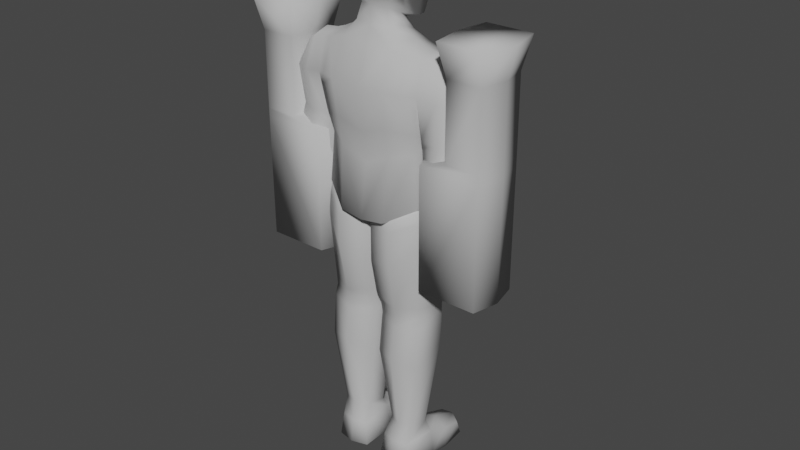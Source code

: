 # Source: HighPriestess.blend  (saved by Blender 3.2.14; exported with 4.5.12 LTS)
import bpy
from mathutils import Matrix  # noqa: F401  (used for matrix-valued properties, if any)

bpy.ops.wm.read_factory_settings(use_empty=True)
scene = bpy.context.scene
scene.name = 'Scene'

# ---- collections
col_collection = bpy.data.collections.new('Collection'); scene.collection.children.link(col_collection)

# ---- materials (node trees are filled in below, after node groups)
mat_material_001 = bpy.data.materials.new('Material.001')
mat_material_001.use_transparent_shadow = False
mat_material_001.diffuse_color = (0.5382, 0.5382, 0.5382, 1.0)
mat_material_001.roughness = 0.7963

# ---- material node trees

# ---- world
world_world = bpy.data.worlds.new('World'); scene.world = world_world
world_world.use_nodes = True; world_world.node_tree.nodes.clear()
_N = world_world.node_tree.nodes; _L = world_world.node_tree.links
n0 = _N.new('ShaderNodeOutputWorld'); n0.name = 'World Output'; n0.location = (300, 300)
n1 = _N.new('ShaderNodeBackground'); n1.name = 'Background'; n1.location = (10, 300)
n1.inputs[0].default_value = (0.05088, 0.05088, 0.05088, 1.0)
_L.new(n1.outputs[0], n0.inputs[0])
n0.is_active_output = True
world_world.color = (0.05088, 0.05088, 0.05088)
world_world.use_sun_shadow = False
world_world.sun_shadow_jitter_overblur = 0.0

# ---- meshes
me_cube_001 = bpy.data.meshes.new('Cube.001')
me_cube_001.from_pydata([(-0.5075, -0.1986, 2.835), (-0.5553, -0.1835, 4.205), (-0.5061, 0.2019, 2.836), (-0.5555, 0.1398, 4.192), (-0.2327, -0.3621, 2.678), (-0.2806, 0.245, 4.223), (-0.2771, -0.27, 4.269), (-0.2294, 0.3659, 2.68), (0.0, 0.3669, 2.648), (0.0, 0.2546, 4.22), (0.0, -0.3633, 2.646), (0.0, -0.2756, 4.26), (-0.5512, -0.2692, 3.905), (-0.5492, 0.2044, 3.891), (-0.2814, -0.3967, 3.929), (-0.2961, 0.3962, 3.811), (0.0, -0.3806, 3.898), (0.0, 0.3935, 3.868), (-0.4556, 0.1837, 3.234), (-0.2666, -0.3016, 3.3), (-0.2612, 0.3541, 3.155), (0.0, -0.2846, 3.173), (0.0, 0.3499, 3.202), (-0.4593, -0.1922, 3.337), (-0.8503, -0.1503, 3.504), (-0.8044, -0.1108, 4.113), (-0.8277, 0.05755, 3.453), (-0.8054, 0.1061, 4.103), (-0.5575, -0.201, 3.506), (-0.4688, -0.1997, 4.219), (-0.5943, 0.08457, 3.48), (-0.4486, -0.02403, 4.28), (-0.5116, -0.1564, 1.8), (-0.5175, -0.1736, 2.811), (-0.5116, 0.1909, 1.731), (-0.5172, 0.1882, 2.811), (-0.04432, -0.2092, 1.833), (-0.06427, -0.2599, 2.788), (-0.04194, 0.1731, 1.767), (-0.06268, 0.1707, 2.788), (-0.868, -0.2019, 3.883), (-0.862, 0.1502, 3.943), (-0.5552, -0.02218, 3.67), (-0.4946, 0.2476, 3.856), (-0.7325, 0.1245, 3.431), (-0.691, 0.152, 4.171), (-0.7184, -0.2185, 3.504), (-0.6914, -0.1482, 4.184), (-0.731, -0.2504, 3.875), (-0.73, 0.1975, 3.93), (-0.5482, 0.002085, 2.778), (-0.54, -0.02095, 4.25), (-0.3479, -0.03124, 4.326), (-0.2319, 0.002254, 2.558), (-0.175, -0.01388, 4.508), (0.0, 0.002133, 2.527), (-0.5418, -0.0175, 3.817), (-0.4975, -0.003581, 3.286), (-0.8686, -0.03823, 3.48), (-0.8216, -0.0009539, 4.134), (-0.5424, -0.02785, 3.461), (-0.5374, 0.1945, 3.732), (-0.4639, 0.1637, 4.206), (-0.9023, -0.01065, 3.865), (-0.692, 0.002489, 4.227), (-0.8134, -0.07488, 2.622), (-0.8548, -0.176, 3.419), (-0.8124, 0.09692, 2.63), (-0.8473, 0.05775, 3.368), (-0.6315, -0.06267, 2.642), (-0.5336, -0.1572, 3.414), (-0.6335, 0.07449, 2.657), (-0.5653, 0.05359, 3.358), (-0.738, 0.1385, 2.641), (-0.7464, 0.1385, 3.342), (-0.7242, -0.1144, 2.63), (-0.7051, -0.2371, 3.441), (-0.824, 0.01073, 2.613), (-0.8665, -0.04945, 3.401), (-0.6196, 0.002714, 2.654), (-0.5465, -0.05661, 3.378), (-0.8678, -0.1633, 3.144), (-0.8607, 0.08626, 3.027), (-0.5621, 0.05351, 3.023), (-0.5372, -0.146, 3.124), (-0.7079, -0.2221, 3.148), (-0.7444, 0.1535, 2.991), (-0.5267, -0.04691, 3.121), (-0.8758, -0.03559, 3.088), (-0.2024, -0.1657, 4.643), (-0.1708, -0.1761, 5.136), (-0.1681, 0.3096, 4.434), (-0.2015, 0.2848, 5.131), (0.0, 0.3566, 4.393), (0.0, 0.3507, 5.161), (0.0, -0.2121, 4.644), (0.0, -0.2247, 5.171), (-0.2936, 0.3026, 1.7), (-0.292, 0.2682, 2.839), (-0.2954, -0.2507, 1.766), (-0.2944, -0.2676, 2.839), (-0.5691, -0.1753, 2.478), (-0.569, 0.1897, 2.478), (-0.02336, 0.1728, 2.188), (-0.02542, -0.2622, 2.187), (-0.2961, -0.341, 2.26), (-0.2928, 0.3413, 2.261), (-0.5446, -0.1755, 2.695), (-0.5443, 0.1902, 2.695), (-0.02249, 0.1726, 2.542), (-0.02415, -0.2616, 2.542), (-0.2961, -0.341, 2.6), (-0.2925, 0.3412, 2.6), (-0.4979, -0.2331, 3.551), (-0.4954, 0.1969, 3.476), (-0.2731, -0.3467, 3.569), (-0.2767, 0.3601, 3.411), (0.0, -0.3307, 3.487), (0.0, 0.357, 3.467), (-0.5385, -0.01759, 3.513), (-0.4213, -0.1467, 0.412), (-0.5279, -0.1641, 1.591), (-0.423, 0.06703, 0.3686), (-0.5292, 0.1642, 1.538), (-0.1465, -0.1161, 0.4123), (-0.0401, -0.1241, 1.589), (-0.147, 0.0911, 0.3678), (-0.04107, 0.1962, 1.537), (-0.8446, -0.1116, 2.315), (-0.8292, -0.08675, 2.505), (-0.8467, 0.1585, 2.327), (-0.8305, 0.1129, 2.513), (-0.6109, -0.0855, 2.423), (-0.6215, -0.08146, 2.55), (-0.6131, 0.1928, 2.429), (-0.6159, 0.1076, 2.565), (-0.6772, 0.2247, 2.362), (-0.7271, 0.1496, 2.568), (-0.6831, -0.1565, 2.346), (-0.7233, -0.1233, 2.557), (-0.7634, 0.1971, 2.376), (-0.7532, 0.2101, 2.277), (-0.6886, 0.1389, 2.381), (-0.6761, 0.1415, 2.293), (-0.8378, 0.1391, 2.363), (-0.8332, 0.1425, 2.251), (-0.7629, 0.08074, 2.37), (-0.7528, 0.07382, 2.27), (-0.7143, 0.2141, 2.181), (-0.6582, 0.143, 2.237), (-0.773, 0.1462, 2.13), (-0.7139, 0.07566, 2.174), (-0.5942, 0.1982, 2.154), (-0.5952, 0.1437, 2.219), (-0.5782, 0.1471, 2.118), (-0.5939, 0.09352, 2.149), (-0.8156, 0.1434, 2.22), (-0.7387, 0.07857, 2.243), (-0.6652, 0.142, 2.276), (-0.7391, 0.207, 2.249), (-0.7251, 0.1468, 2.121), (-0.6772, 0.08333, 2.169), (-0.6513, 0.143, 2.238), (-0.6776, 0.2068, 2.175), (-0.6404, 0.1053, 2.349), (-0.6631, 0.09222, 2.457), (-0.6936, 0.1951, 2.367), (-0.7011, 0.1423, 2.484), (-0.5534, 0.1502, 2.392), (-0.6089, 0.1146, 2.493), (-0.6096, 0.2361, 2.414), (-0.6478, 0.163, 2.52), (-0.6741, 0.1902, 2.348), (-0.6292, 0.1152, 2.342), (-0.6036, 0.229, 2.382), (-0.5597, 0.1535, 2.375), (-0.6531, 0.2027, 2.3), (-0.6132, 0.1353, 2.294), (-0.5894, 0.2375, 2.33), (-0.5495, 0.1701, 2.324), (-0.6181, 0.2097, 2.257), (-0.5936, 0.1684, 2.253), (-0.579, 0.2311, 2.276), (-0.5545, 0.1898, 2.272), (-0.7856, 0.1208, 2.243), (-0.7841, -0.06405, 2.235), (-0.6972, 0.152, 2.267), (-0.7006, -0.08201, 2.258), (-0.8085, -0.07346, 2.588), (-0.8092, 0.0989, 2.594), (-0.7286, 0.1401, 2.607), (-0.6296, 0.1019, 2.615), (-0.6336, -0.07647, 2.603), (-0.7276, -0.1145, 2.598), (0.0, 0.1482, 4.425), (0.0, 0.1835, 4.327), (-0.1791, 0.1525, 4.332), (0.0, -0.2107, 4.416), (-0.1764, -0.1762, 4.423), (-0.2198, -0.02211, 4.401), (-0.1346, 0.1092, 4.441), (0.0, -0.1931, 4.583), (-0.1353, -0.1523, 4.579), (-0.2857, 0.1685, 0.3695), (-0.2855, 0.3063, 1.476), (-0.2833, -0.19, 0.4132), (-0.2835, -0.2445, 1.554), (-0.525, -0.2007, 1.17), (-0.5261, 0.148, 1.278), (-0.07092, 0.176, 1.278), (-0.03305, -0.1657, 1.17), (-0.2833, -0.2939, 1.22), (-0.2856, 0.2625, 1.315), (-0.4311, -0.2485, -0.01232), (-0.4208, -0.2062, 0.2229), (-0.5077, 0.09284, -0.0147), (-0.4716, 0.1016, 0.2548), (-0.08979, -0.2326, -0.01192), (-0.1164, -0.1958, 0.2236), (-0.09918, 0.1482, -0.01473), (-0.1411, 0.1523, 0.255), (-0.4718, 0.5396, 0.1028), (-0.5089, 0.5465, -0.01186), (-0.187, 0.624, -0.01155), (-0.2193, 0.6117, 0.1029), (-0.108, 0.3258, -0.01371), (-0.1516, 0.3264, 0.1708), (-0.532, 0.2689, -0.01376), (-0.4891, 0.307, 0.171), (-0.3028, 0.1143, -0.02242), (-0.3041, 0.1853, 0.2914), (-0.2571, -0.2816, -0.01351), (-0.2652, -0.2394, 0.2236), (-0.338, 0.6796, -0.01129), (-0.3365, 0.6349, 0.1041), (-0.3202, 0.3665, 0.2074), (-0.3199, 0.3336, -0.02242), (-0.4629, -0.3114, 3.913), (-0.54, -0.2507, 3.777), (-0.2187, 0.1823, 4.449), (-0.2569, 0.0997, 5.21), (0.0, 0.1674, 5.27), (0.0, 0.1803, 4.42), (-0.2383, -0.2319, 4.849), (-0.269, 0.3397, 4.777), (0.0, -0.2869, 4.88), (0.0, 0.4028, 4.788), (-0.3496, 0.071, 4.784), (-0.2367, -0.02236, 4.551), (0.0, -0.08069, 5.276), (-0.2256, -0.1085, 5.211), (-0.3044, -0.09351, 4.82), (-0.04159, 0.1848, 1.679), (-0.04152, -0.1459, 1.707), (-0.289, -0.2315, 1.678), (-0.5205, -0.1393, 1.693), (-0.5207, 0.1771, 1.661), (-0.2897, 0.3059, 1.611), (-0.8603, 0.02382, 2.321), (-0.8425, 0.01348, 2.509), (-0.5997, 0.05188, 2.422), (-0.6056, 0.01271, 2.556), (-0.6675, 0.03376, 2.35), (-0.7905, 0.02861, 2.225), (-0.6936, 0.03478, 2.249), (-0.8195, 0.01308, 2.581), (-0.6193, 0.01247, 2.607), (-0.768, 0.1166, 2.363), (-0.7569, 0.1283, 2.256), (-0.6882, 0.05495, 2.369), (-0.675, 0.05591, 2.275), (-0.8474, 0.05478, 2.351), (-0.8422, 0.05603, 2.23), (-0.7675, -0.007089, 2.359), (-0.7565, -0.01637, 2.251), (-0.7147, 0.1306, 2.152), (-0.655, 0.05638, 2.213), (-0.7774, 0.05747, 2.1), (-0.7142, -0.01645, 2.147), (-0.5851, 0.1131, 2.123), (-0.5863, 0.0567, 2.193), (-0.5679, 0.0582, 2.086), (-0.5848, 0.002147, 2.12), (-0.8232, 0.05642, 2.197), (-0.7413, -0.01178, 2.221), (-0.663, 0.05609, 2.255), (-0.7417, 0.1243, 2.225), (-0.7263, 0.05789, 2.089), (-0.6746, -0.008189, 2.142), (-0.6468, 0.05637, 2.213), (-0.675, 0.1226, 2.146), (-0.7634, 0.03092, 2.372), (-0.7532, 0.0371, 2.272), (-0.6886, -0.02674, 2.381), (-0.6761, -0.0302, 2.293), (-0.8378, -0.02775, 2.363), (-0.8332, -0.03216, 2.251), (-0.7629, -0.08554, 2.374), (-0.7528, -0.09935, 2.275), (-0.7143, 0.0344, 2.176), (-0.6582, -0.03258, 2.237), (-0.773, -0.03682, 2.131), (-0.7139, -0.1042, 2.179), (-0.5942, 0.01673, 2.151), (-0.5952, -0.03316, 2.219), (-0.5782, -0.03676, 2.118), (-0.5939, -0.08806, 2.153), (-0.8156, -0.03333, 2.22), (-0.7387, -0.0965, 2.247), (-0.6652, -0.03091, 2.275), (-0.7391, 0.03207, 2.244), (-0.7251, -0.0369, 2.121), (-0.6772, -0.09684, 2.173), (-0.6513, -0.03255, 2.238), (-0.6776, 0.0268, 2.171), (-0.7545, -0.03222, 2.363), (-0.746, -0.03992, 2.277), (-0.6895, -0.08107, 2.378), (-0.6784, -0.09559, 2.305), (-0.8191, -0.08428, 2.363), (-0.8156, -0.1031, 2.269), (-0.7541, -0.133, 2.38), (-0.7456, -0.1584, 2.299), (-0.7137, -0.05484, 2.199), (-0.6645, -0.1046, 2.261), (-0.7645, -0.123, 2.169), (-0.7134, -0.1749, 2.22), (-0.612, -0.07315, 2.18), (-0.6125, -0.1073, 2.247), (-0.598, -0.1245, 2.159), (-0.6117, -0.1645, 2.197), (-0.8007, -0.1082, 2.243), (-0.7337, -0.1597, 2.276), (-0.6694, -0.0984, 2.291), (-0.734, -0.04763, 2.255), (-0.7228, -0.1244, 2.16), (-0.6824, -0.1696, 2.215), (-0.66, -0.1043, 2.263), (-0.6827, -0.06161, 2.196), (-0.2107, -0.2399, 5.031), (-0.241, 0.318, 4.973), (0.0, -0.295, 5.064), (0.0, 0.3769, 4.995), (-0.3165, 0.0877, 4.988), (-0.2772, -0.0814, 5.007), (-0.2531, -0.09441, 4.837), (-0.242, -0.08391, 4.985), (-0.2594, -0.1183, 4.844), (-0.2465, -0.1062, 4.978), (-1.206, -0.2745, 2.087), (-1.272, -0.3392, 4.462), (-1.206, 0.2745, 2.087), (-1.272, 0.3392, 4.462), (-0.5974, -0.2751, 2.087), (-0.7999, -0.3386, 4.462), (-0.5974, 0.2751, 2.087), (-0.7999, 0.3386, 4.462), (-1.209, -0.2777, 3.306), (-1.209, 0.2777, 3.306), (-0.5958, 0.2756, 3.317), (-0.5958, -0.2756, 3.317), (-1.209, -0.2777, 3.393), (-1.209, 0.2777, 3.393), (-0.8725, 0.28, 3.399), (-0.8725, -0.28, 3.399), (-1.266, 3.576e-07, 2.085), (-1.354, 3.582e-07, 4.464), (-0.499, 3.576e-07, 2.086), (-0.7594, 3.582e-07, 4.464), (-0.4976, 3.576e-07, 3.318), (-1.272, 3.576e-07, 3.306), (-0.84, 3.576e-07, 3.406), (-1.272, 3.576e-07, 3.393), (-1.208, -0.2776, 4.148), (-1.208, 0.2776, 4.148), (-0.8664, 0.2768, 4.148), (-0.8664, -0.2768, 4.148), (-0.8356, 3.576e-07, 4.149), (-1.271, 3.576e-07, 4.149), (-0.3188, 0.4164, 4.976), (-0.3401, 0.4077, 4.789), (0.0, -0.3812, 4.993), (0.0, -0.3781, 4.822), (0.0, 0.4897, 4.991), (0.0, 0.4851, 4.784), (-0.4268, 0.1024, 4.967), (-0.4183, 0.08272, 4.824), (-0.3851, -0.1274, 4.815), (-0.2614, -0.307, 4.814), (-0.3709, -0.1243, 4.963), (-0.2372, -0.3171, 4.975), (-0.2516, -0.2463, 5.282), (-0.2682, -0.3334, 5.27), (-0.3373, -0.09737, 5.245), (-0.3777, 0.0702, 5.227), (-0.2972, 0.2732, 5.167), (-0.4419, -0.1395, 5.24), (-0.4963, 0.08572, 5.222), (-0.3563, 0.3785, 5.13), (-0.04947, 0.2777, 3.683), (-0.04548, 0.2555, 4.073), (-0.04947, 0.4413, 3.687), (-0.04548, 0.4191, 4.077), (0.0, 0.4337, 3.646), (0.0, 0.4124, 4.109), (0.0, 0.2844, 3.643), (0.0, 0.263, 4.106), (-0.06804, 0.2879, 3.777), (-0.06804, 0.2812, 3.9), (-0.06804, 0.4619, 3.904), (-0.06804, 0.4686, 3.78), (0.0, 0.2855, 3.948), (0.0, 0.2942, 3.729), (0.0, 0.4557, 3.952), (0.0, 0.4644, 3.733), (-0.243, 0.269, 3.811), (-0.243, 0.2642, 3.865), (-0.243, 0.4278, 3.867), (-0.243, 0.4326, 3.813)], [], [(13, 3, 62, 43), (16, 11, 6, 14), (14, 6, 29, 237), (52, 31, 29, 6), (50, 53, 4, 0), (53, 55, 10, 4), (9, 5, 196, 195), (15, 5, 9, 17), (116, 15, 17, 118), (115, 14, 237, 238, 113), (117, 16, 14, 115), (114, 61, 43, 15, 116), (119, 42, 61, 114), (50, 57, 18, 2), (2, 18, 20, 7), (10, 21, 19, 4), (4, 19, 23, 0), (7, 20, 22, 8), (63, 59, 27, 41), (49, 45, 3, 13), (48, 47, 25, 40), (24, 66, 76, 46), (64, 59, 25, 47), (107, 33, 35, 108), (112, 98, 39, 109), (109, 39, 37, 110), (111, 100, 33, 107), (98, 35, 33, 100), (46, 48, 40, 24), (60, 56, 12, 28), (44, 49, 13, 30), (58, 63, 41, 26), (26, 41, 49, 44), (28, 12, 48, 46), (51, 64, 47, 1), (58, 78, 66, 24), (12, 1, 47, 48), (41, 27, 45, 49), (0, 23, 57, 50), (113, 238, 42, 119), (6, 11, 197, 198), (7, 8, 55, 53), (2, 7, 53, 50), (5, 62, 31, 52), (26, 68, 78, 58), (3, 45, 64, 51), (24, 40, 63, 58), (30, 13, 56, 60), (45, 27, 59, 64), (44, 74, 68, 26), (40, 25, 59, 63), (88, 78, 68, 82), (86, 74, 72, 83), (87, 80, 70, 84), (85, 76, 66, 81), (28, 70, 80, 60), (30, 72, 74, 44), (84, 70, 76, 85), (82, 68, 74, 86), (46, 76, 70, 28), (60, 80, 72, 30), (83, 72, 80, 87), (81, 66, 78, 88), (65, 81, 88, 77), (71, 83, 87, 79), (67, 82, 86, 73), (69, 84, 85, 75), (75, 85, 81, 65), (79, 87, 84, 69), (73, 86, 83, 71), (77, 88, 82, 67), (343, 240, 92, 340), (341, 96, 90, 339), (249, 250, 90, 96), (89, 202, 201, 95), (340, 92, 94, 342), (39, 98, 100, 37), (110, 37, 100, 111), (108, 35, 98, 112), (34, 102, 106, 97), (36, 104, 105, 99), (99, 105, 101, 32), (38, 103, 104, 36), (97, 106, 103, 38), (32, 101, 102, 34), (102, 108, 112, 106), (104, 110, 111, 105), (105, 111, 107, 101), (103, 109, 110, 104), (106, 112, 109, 103), (101, 107, 108, 102), (23, 113, 119, 57), (57, 119, 114, 18), (18, 114, 116, 20), (21, 117, 115, 19), (19, 115, 113, 23), (20, 116, 118, 22), (207, 121, 123, 208), (212, 204, 127, 209), (209, 127, 125, 210), (211, 206, 121, 207), (258, 259, 131, 130), (136, 137, 135, 134), (260, 261, 133, 132), (138, 139, 129, 128), (262, 260, 132, 138), (139, 133, 192, 193), (261, 135, 191, 266), (138, 128, 185, 187), (132, 133, 139, 138), (130, 131, 137, 136), (140, 144, 146, 142), (141, 140, 142, 143), (147, 146, 144, 145), (157, 156, 150, 151), (145, 144, 140, 141), (143, 142, 146, 147), (161, 160, 154, 155), (158, 157, 151, 149), (159, 158, 149, 148), (156, 159, 148, 150), (154, 152, 153, 155), (162, 161, 155, 153), (160, 163, 152, 154), (163, 162, 153, 152), (145, 141, 159, 156), (141, 143, 158, 159), (143, 147, 157, 158), (147, 145, 156, 157), (148, 149, 162, 163), (150, 148, 163, 160), (149, 151, 161, 162), (151, 150, 160, 161), (164, 165, 167, 166), (166, 167, 171, 170), (170, 171, 169, 168), (168, 169, 165, 164), (168, 164, 173, 175), (171, 167, 165, 169), (175, 173, 177, 179), (166, 170, 174, 172), (164, 166, 172, 173), (170, 168, 175, 174), (176, 178, 182, 180), (172, 174, 178, 176), (174, 175, 179, 178), (173, 172, 176, 177), (180, 182, 183, 181), (178, 179, 183, 182), (177, 176, 180, 181), (179, 177, 181, 183), (263, 264, 187, 185), (262, 138, 187, 264), (130, 136, 186, 184), (258, 130, 184, 263), (73, 190, 189, 67), (71, 191, 190, 73), (137, 131, 189, 190), (259, 129, 188, 265), (129, 139, 193, 188), (135, 137, 190, 191), (253, 125, 127, 252), (252, 127, 204, 257), (254, 206, 125, 253), (255, 121, 206, 254), (256, 123, 121, 255), (257, 204, 123, 256), (52, 6, 198, 199), (5, 52, 199, 196), (199, 198, 202, 54), (195, 196, 200, 194), (198, 197, 201, 202), (196, 199, 54, 200), (210, 125, 206, 211), (208, 123, 204, 212), (122, 208, 212, 203), (124, 210, 211, 205), (205, 211, 207, 120), (126, 209, 210, 124), (203, 212, 209, 126), (120, 207, 208, 122), (213, 214, 216, 215), (226, 225, 223, 224), (219, 220, 218, 217), (231, 232, 214, 213), (229, 219, 217, 231), (233, 234, 224, 223), (236, 227, 222, 233), (235, 226, 224, 234), (227, 228, 221, 222), (215, 216, 228, 227), (230, 220, 226, 235), (229, 215, 227, 236), (220, 219, 225, 226), (219, 229, 236, 225), (216, 230, 235, 228), (228, 235, 234, 221), (225, 236, 233, 223), (222, 221, 234, 233), (215, 229, 231, 213), (217, 218, 232, 231), (126, 220, 230, 203), (203, 230, 216, 122), (122, 216, 214, 120), (120, 214, 232, 205), (205, 232, 218, 124), (124, 218, 220, 126), (31, 62, 3, 51), (43, 62, 5, 15), (43, 61, 13), (61, 42, 56, 13), (237, 29, 1, 12), (238, 237, 12), (42, 238, 12, 56), (29, 31, 51, 1), (91, 93, 242, 239), (94, 92, 240, 241), (344, 250, 240, 343), (93, 91, 244, 246), (248, 89, 243, 251), (89, 95, 245, 243), (91, 239, 247, 244), (239, 248, 251, 247), (339, 90, 250, 344), (89, 248, 54, 202), (241, 240, 250, 249), (200, 239, 242, 194), (54, 248, 239, 200), (97, 257, 256, 34), (34, 256, 255, 32), (32, 255, 254, 99), (99, 254, 253, 36), (38, 252, 257, 97), (36, 253, 252, 38), (131, 259, 265, 189), (128, 258, 263, 185), (136, 262, 264, 186), (184, 186, 264, 263), (133, 261, 266, 192), (136, 134, 260, 262), (134, 135, 261, 260), (128, 129, 259, 258), (67, 189, 265, 77), (77, 265, 188, 65), (65, 188, 193, 75), (75, 193, 192, 69), (79, 266, 191, 71), (69, 192, 266, 79), (267, 271, 273, 269), (268, 267, 269, 270), (274, 273, 271, 272), (284, 283, 277, 278), (272, 271, 267, 268), (270, 269, 273, 274), (288, 287, 281, 282), (285, 284, 278, 276), (286, 285, 276, 275), (283, 286, 275, 277), (281, 279, 280, 282), (289, 288, 282, 280), (287, 290, 279, 281), (290, 289, 280, 279), (272, 268, 286, 283), (268, 270, 285, 286), (270, 274, 284, 285), (274, 272, 283, 284), (275, 276, 289, 290), (277, 275, 290, 287), (276, 278, 288, 289), (278, 277, 287, 288), (291, 295, 297, 293), (292, 291, 293, 294), (298, 297, 295, 296), (308, 307, 301, 302), (296, 295, 291, 292), (294, 293, 297, 298), (312, 311, 305, 306), (309, 308, 302, 300), (310, 309, 300, 299), (307, 310, 299, 301), (305, 303, 304, 306), (313, 312, 306, 304), (311, 314, 303, 305), (314, 313, 304, 303), (296, 292, 310, 307), (292, 294, 309, 310), (294, 298, 308, 309), (298, 296, 307, 308), (299, 300, 313, 314), (301, 299, 314, 311), (300, 302, 312, 313), (302, 301, 311, 312), (315, 319, 321, 317), (316, 315, 317, 318), (322, 321, 319, 320), (332, 331, 325, 326), (320, 319, 315, 316), (318, 317, 321, 322), (336, 335, 329, 330), (333, 332, 326, 324), (334, 333, 324, 323), (331, 334, 323, 325), (329, 327, 328, 330), (337, 336, 330, 328), (335, 338, 327, 329), (338, 337, 328, 327), (320, 316, 334, 331), (316, 318, 333, 334), (318, 322, 332, 333), (322, 320, 331, 332), (323, 324, 337, 338), (325, 323, 338, 335), (324, 326, 336, 337), (326, 325, 335, 336), (247, 251, 387, 386), (389, 390, 392, 396), (244, 247, 386, 380), (341, 339, 390, 381), (243, 245, 382, 388), (345, 346, 348, 347), (378, 366, 352, 374), (374, 352, 356, 375), (377, 368, 354, 376), (376, 354, 350, 373), (365, 367, 353, 349), (368, 366, 350, 354), (353, 360, 357, 349), (367, 369, 360, 353), (351, 358, 359, 355), (365, 370, 358, 351), (360, 364, 361, 357), (369, 371, 364, 360), (358, 362, 363, 359), (370, 372, 362, 358), (357, 361, 372, 370), (359, 363, 371, 369), (349, 357, 370, 365), (355, 359, 369, 367), (356, 352, 366, 368), (351, 355, 367, 365), (375, 356, 368, 377), (373, 350, 366, 378), (361, 373, 378, 372), (363, 375, 377, 371), (364, 376, 373, 361), (371, 377, 376, 364), (362, 374, 375, 363), (372, 378, 374, 362), (388, 390, 389, 387), (386, 387, 389, 385), (380, 379, 383, 384), (382, 381, 390, 388), (386, 385, 379, 380), (344, 343, 394, 393), (379, 385, 397, 398), (251, 243, 388, 387), (246, 244, 380, 384), (340, 342, 383, 379), (391, 393, 396, 392), (394, 395, 398, 397), (393, 394, 397, 396), (340, 379, 398, 395), (343, 340, 395, 394), (385, 389, 396, 397), (339, 344, 393, 391), (390, 339, 391, 392), (408, 400, 402, 409), (411, 406, 400, 408), (404, 402, 400, 406), (401, 403, 405, 399), (409, 402, 404, 413), (401, 410, 414, 403), (410, 409, 413, 414), (405, 412, 407, 399), (412, 411, 408, 407), (399, 407, 410, 401), (409, 410, 418, 417), (415, 416, 417, 418), (407, 408, 416, 415), (410, 407, 415, 418), (408, 409, 417, 416)])
me_cube_001.polygons.foreach_set('use_smooth', [True] * 381)
_uv = me_cube_001.uv_layers.new(name='UVMap')
_uv.uv.foreach_set('vector', [0.5, 0.25, 0.625, 0.25, 0.625, 0.2687, 0.5, 0.2698, 0.5, 0.875, 0.625, 0.875, 0.625, 0.9175, 0.5, 0.9175, 0.5, 0.9175, 0.625, 0.9175, 0.625, 0.9834, 0.5, 0.9719, 0.7925, 0.625, 0.8496, 0.625, 0.8584, 0.75, 0.7925, 0.75, 0.125, 0.625, 0.2075, 0.625, 0.2075, 0.75, 0.125, 0.75, 0.2075, 0.625, 0.25, 0.625, 0.25, 0.75, 0.2075, 0.75, 0.625, 0.375, 0.625, 0.3325, 0.625, 0.3325, 0.625, 0.375, 0.5, 0.3325, 0.625, 0.3325, 0.625, 0.375, 0.5, 0.375, 0.4648, 0.3325, 0.5, 0.3325, 0.5, 0.375, 0.4648, 0.375, 0.4648, 0.9175, 0.5, 0.9175, 0.5, 0.9719, 0.4875, 1.0, 0.4648, 1.0, 0.4648, 0.875, 0.5, 0.875, 0.5, 0.9175, 0.4648, 0.9175, 0.4648, 0.25, 0.4911, 0.25, 0.5, 0.2698, 0.5, 0.3325, 0.4648, 0.3325, 0.4648, 0.125, 0.4899, 0.125, 0.4911, 0.25, 0.4648, 0.25, 0.375, 0.125, 0.4375, 0.125, 0.4375, 0.25, 0.375, 0.25, 0.375, 0.25, 0.4375, 0.25, 0.4375, 0.3325, 0.375, 0.3325, 0.375, 0.875, 0.4375, 0.875, 0.4375, 0.9175, 0.375, 0.9175, 0.375, 0.9175, 0.4375, 0.9175, 0.4375, 1.0, 0.375, 1.0, 0.375, 0.3325, 0.4375, 0.3325, 0.4375, 0.375, 0.375, 0.375, 0.5, 0.125, 0.625, 0.125, 0.625, 0.25, 0.5, 0.25, 0.5, 0.375, 0.625, 0.375, 0.625, 0.5, 0.5, 0.5, 0.5, 0.875, 0.625, 0.875, 0.625, 1.0, 0.5, 1.0, 0.375, 0.0, 0.625, 0.0, 0.625, 0.875, 0.375, 0.875, 0.75, 0.625, 0.875, 0.625, 0.875, 0.75, 0.75, 0.75, 0.5749, 0.0, 0.625, 0.0, 0.625, 0.25, 0.5749, 0.25, 0.5749, 0.375, 0.625, 0.375, 0.625, 0.5, 0.5749, 0.5, 0.5749, 0.5, 0.625, 0.5, 0.625, 0.75, 0.5749, 0.75, 0.5749, 0.875, 0.625, 0.875, 0.625, 1.0, 0.5749, 1.0, 0.75, 0.5, 0.875, 0.5, 0.875, 0.75, 0.75, 0.75, 0.375, 0.875, 0.5, 0.875, 0.5, 1.0, 0.375, 1.0, 0.375, 0.625, 0.5, 0.625, 0.5, 0.75, 0.375, 0.75, 0.375, 0.375, 0.5, 0.375, 0.5, 0.5, 0.375, 0.5, 0.375, 0.125, 0.5, 0.125, 0.5, 0.25, 0.375, 0.25, 0.375, 0.25, 0.5, 0.25, 0.5, 0.375, 0.375, 0.375, 0.375, 0.75, 0.5, 0.75, 0.5, 0.875, 0.375, 0.875, 0.625, 0.625, 0.75, 0.625, 0.75, 0.75, 0.625, 0.75, 0.375, 0.125, 0.625, 0.125, 0.625, 0.0, 0.375, 0.0, 0.5, 0.75, 0.625, 0.75, 0.625, 0.875, 0.5, 0.875, 0.5, 0.25, 0.625, 0.25, 0.625, 0.375, 0.5, 0.375, 0.375, 0.0, 0.4375, 0.0, 0.4375, 0.125, 0.375, 0.125, 0.4648, 0.0, 0.4875, 0.0, 0.4899, 0.125, 0.4648, 0.125, 0.625, 0.9175, 0.625, 0.875, 0.625, 0.875, 0.625, 0.9175, 0.2075, 0.5, 0.25, 0.5, 0.25, 0.625, 0.2075, 0.625, 0.125, 0.5, 0.2075, 0.5, 0.2075, 0.625, 0.125, 0.625, 0.7925, 0.5, 0.8563, 0.5, 0.8496, 0.625, 0.7925, 0.625, 0.375, 0.25, 0.625, 0.25, 0.625, 0.125, 0.375, 0.125, 0.625, 0.5, 0.75, 0.5, 0.75, 0.625, 0.625, 0.625, 0.375, 0.0, 0.5, 0.0, 0.5, 0.125, 0.375, 0.125, 0.375, 0.5, 0.5, 0.5, 0.5, 0.625, 0.375, 0.625, 0.75, 0.5, 0.875, 0.5, 0.875, 0.625, 0.75, 0.625, 0.375, 0.375, 0.625, 0.375, 0.625, 0.25, 0.375, 0.25, 0.5, 0.0, 0.625, 0.0, 0.625, 0.125, 0.5, 0.125, 0.5234, 0.125, 0.625, 0.125, 0.625, 0.25, 0.5234, 0.25, 0.5234, 0.375, 0.625, 0.375, 0.625, 0.5, 0.5234, 0.5, 0.5234, 0.625, 0.625, 0.625, 0.625, 0.75, 0.5234, 0.75, 0.5234, 0.875, 0.625, 0.875, 0.625, 1.0, 0.5234, 1.0, 0.375, 0.75, 0.625, 0.75, 0.625, 0.625, 0.375, 0.625, 0.375, 0.5, 0.625, 0.5, 0.625, 0.375, 0.375, 0.375, 0.5234, 0.75, 0.625, 0.75, 0.625, 0.875, 0.5234, 0.875, 0.5234, 0.25, 0.625, 0.25, 0.625, 0.375, 0.5234, 0.375, 0.375, 0.875, 0.625, 0.875, 0.625, 0.75, 0.375, 0.75, 0.375, 0.625, 0.625, 0.625, 0.625, 0.5, 0.375, 0.5, 0.5234, 0.5, 0.625, 0.5, 0.625, 0.625, 0.5234, 0.625, 0.5234, 0.0, 0.625, 0.0, 0.625, 0.125, 0.5234, 0.125, 0.375, 0.0, 0.5234, 0.0, 0.5234, 0.125, 0.375, 0.125, 0.375, 0.5, 0.5234, 0.5, 0.5234, 0.625, 0.375, 0.625, 0.375, 0.25, 0.5234, 0.25, 0.5234, 0.375, 0.375, 0.375, 0.375, 0.75, 0.5234, 0.75, 0.5234, 0.875, 0.375, 0.875, 0.375, 0.875, 0.5234, 0.875, 0.5234, 1.0, 0.375, 1.0, 0.375, 0.625, 0.5234, 0.625, 0.5234, 0.75, 0.375, 0.75, 0.375, 0.375, 0.5234, 0.375, 0.5234, 0.5, 0.375, 0.5, 0.375, 0.125, 0.5234, 0.125, 0.5234, 0.25, 0.375, 0.25, 0.5625, 0.125, 0.625, 0.125, 0.625, 0.25, 0.5625, 0.25, 0.5625, 0.875, 0.625, 0.875, 0.625, 1.0, 0.5625, 1.0, 0.75, 0.6875, 0.875, 0.6875, 0.875, 0.75, 0.75, 0.75, 0.125, 0.75, 0.7925, 0.75, 0.625, 0.875, 0.25, 0.75, 0.5625, 0.25, 0.625, 0.25, 0.625, 0.375, 0.5625, 0.375, 0.625, 0.5, 0.75, 0.5, 0.75, 0.75, 0.625, 0.75, 0.5749, 0.75, 0.625, 0.75, 0.625, 0.875, 0.5749, 0.875, 0.5749, 0.25, 0.625, 0.25, 0.625, 0.375, 0.5749, 0.375, 0.375, 0.25, 0.5, 0.25, 0.5, 0.375, 0.375, 0.375, 0.375, 0.75, 0.5, 0.75, 0.5, 0.875, 0.375, 0.875, 0.375, 0.875, 0.5, 0.875, 0.5, 1.0, 0.375, 1.0, 0.375, 0.5, 0.5, 0.5, 0.5, 0.75, 0.375, 0.75, 0.375, 0.375, 0.5, 0.375, 0.5, 0.5, 0.375, 0.5, 0.375, 0.0, 0.5, 0.0, 0.5, 0.25, 0.375, 0.25, 0.5, 0.25, 0.5749, 0.25, 0.5749, 0.375, 0.5, 0.375, 0.5, 0.75, 0.5749, 0.75, 0.5749, 0.875, 0.5, 0.875, 0.5, 0.875, 0.5749, 0.875, 0.5749, 1.0, 0.5, 1.0, 0.5, 0.5, 0.5749, 0.5, 0.5749, 0.75, 0.5, 0.75, 0.5, 0.375, 0.5749, 0.375, 0.5749, 0.5, 0.5, 0.5, 0.5, 0.0, 0.5749, 0.0, 0.5749, 0.25, 0.5, 0.25, 0.4375, 0.0, 0.4648, 0.0, 0.4648, 0.125, 0.4375, 0.125, 0.4375, 0.125, 0.4648, 0.125, 0.4648, 0.25, 0.4375, 0.25, 0.4375, 0.25, 0.4648, 0.25, 0.4648, 0.3325, 0.4375, 0.3325, 0.4375, 0.875, 0.4648, 0.875, 0.4648, 0.9175, 0.4375, 0.9175, 0.4375, 0.9175, 0.4648, 0.9175, 0.4648, 1.0, 0.4375, 1.0, 0.4375, 0.3325, 0.4648, 0.3325, 0.4648, 0.375, 0.4375, 0.375, 0.5, 0.0, 0.625, 0.0, 0.625, 0.25, 0.5, 0.25, 0.5, 0.375, 0.625, 0.375, 0.625, 0.5, 0.5, 0.5, 0.5, 0.5, 0.625, 0.5, 0.625, 0.75, 0.5, 0.75, 0.5, 0.875, 0.625, 0.875, 0.625, 1.0, 0.5, 1.0, 0.375, 0.125, 0.625, 0.125, 0.625, 0.25, 0.375, 0.25, 0.375, 0.375, 0.625, 0.375, 0.625, 0.5, 0.375, 0.5, 0.375, 0.625, 0.625, 0.625, 0.625, 0.75, 0.375, 0.75, 0.375, 0.875, 0.625, 0.875, 0.625, 1.0, 0.375, 1.0, 0.25, 0.625, 0.375, 0.625, 0.375, 0.75, 0.25, 0.75, 0.625, 0.875, 0.625, 0.75, 0.625, 0.75, 0.625, 0.875, 0.625, 0.625, 0.625, 0.5, 0.625, 0.5, 0.625, 0.625, 0.375, 0.875, 0.375, 1.0, 0.375, 1.0, 0.375, 0.875, 0.375, 0.75, 0.625, 0.75, 0.625, 0.875, 0.375, 0.875, 0.375, 0.25, 0.625, 0.25, 0.625, 0.375, 0.375, 0.375, 0.375, 0.0, 0.625, 0.0, 0.625, 0.25, 0.375, 0.25, 0.375, 0.25, 0.625, 0.25, 0.625, 0.5, 0.375, 0.5, 0.375, 0.5, 0.625, 0.5, 0.625, 0.75, 0.375, 0.75, 0.375, 0.5, 0.375, 0.75, 0.375, 0.75, 0.375, 0.5, 0.125, 0.5, 0.375, 0.5, 0.375, 0.75, 0.125, 0.75, 0.625, 0.5, 0.875, 0.5, 0.875, 0.75, 0.625, 0.75, 0.375, 0.5, 0.375, 0.75, 0.375, 0.75, 0.375, 0.5, 0.625, 0.5, 0.625, 0.75, 0.625, 0.75, 0.625, 0.5, 0.375, 0.25, 0.375, 0.5, 0.375, 0.5, 0.375, 0.25, 0.125, 0.5, 0.125, 0.75, 0.125, 0.75, 0.125, 0.5, 0.375, 0.75, 0.625, 0.75, 0.625, 1.0, 0.375, 1.0, 0.625, 0.5, 0.625, 0.75, 0.625, 0.75, 0.625, 0.5, 0.125, 0.5, 0.125, 0.75, 0.125, 0.75, 0.125, 0.5, 0.375, 0.25, 0.375, 0.5, 0.375, 0.5, 0.375, 0.25, 0.125, 0.5, 0.125, 0.75, 0.125, 0.75, 0.125, 0.5, 0.375, 0.25, 0.375, 0.5, 0.375, 0.5, 0.375, 0.25, 0.625, 0.5, 0.625, 0.75, 0.625, 0.75, 0.625, 0.5, 0.375, 0.5, 0.375, 0.75, 0.375, 0.75, 0.375, 0.5, 0.375, 0.25, 0.375, 0.5, 0.375, 0.5, 0.375, 0.25, 0.125, 0.5, 0.125, 0.75, 0.125, 0.75, 0.125, 0.5, 0.625, 0.5, 0.625, 0.75, 0.625, 0.75, 0.625, 0.5, 0.375, 0.5, 0.375, 0.75, 0.375, 0.75, 0.375, 0.5, 0.375, 0.0, 0.625, 0.0, 0.625, 0.25, 0.375, 0.25, 0.375, 0.25, 0.625, 0.25, 0.625, 0.5, 0.375, 0.5, 0.375, 0.5, 0.625, 0.5, 0.625, 0.75, 0.375, 0.75, 0.375, 0.75, 0.625, 0.75, 0.625, 1.0, 0.375, 1.0, 0.375, 0.75, 0.375, 1.0, 0.375, 1.0, 0.375, 0.75, 0.625, 0.5, 0.875, 0.5, 0.875, 0.75, 0.625, 0.75, 0.375, 0.75, 0.375, 1.0, 0.375, 1.0, 0.375, 0.75, 0.375, 0.25, 0.375, 0.5, 0.375, 0.5, 0.375, 0.25, 0.375, 0.0, 0.375, 0.25, 0.375, 0.25, 0.375, 0.0, 0.375, 0.5, 0.375, 0.75, 0.375, 0.75, 0.375, 0.5, 0.375, 0.25, 0.375, 0.5, 0.375, 0.5, 0.375, 0.25, 0.375, 0.25, 0.375, 0.5, 0.375, 0.5, 0.375, 0.25, 0.375, 0.5, 0.375, 0.75, 0.375, 0.75, 0.375, 0.5, 0.375, 0.0, 0.375, 0.25, 0.375, 0.25, 0.375, 0.0, 0.125, 0.5, 0.375, 0.5, 0.375, 0.75, 0.125, 0.75, 0.375, 0.5, 0.375, 0.75, 0.375, 0.75, 0.375, 0.5, 0.375, 0.0, 0.375, 0.25, 0.375, 0.25, 0.375, 0.0, 0.375, 0.75, 0.375, 1.0, 0.375, 1.0, 0.375, 0.75, 0.125, 0.625, 0.25, 0.625, 0.25, 0.75, 0.125, 0.75, 0.25, 0.625, 0.25, 0.75, 0.25, 0.75, 0.25, 0.625, 0.375, 0.25, 0.375, 0.375, 0.375, 0.375, 0.375, 0.25, 0.375, 0.125, 0.375, 0.25, 0.375, 0.25, 0.375, 0.125, 0.375, 0.375, 0.625, 0.375, 0.625, 0.25, 0.375, 0.25, 0.375, 0.5, 0.625, 0.5, 0.625, 0.375, 0.375, 0.375, 0.625, 0.375, 0.625, 0.25, 0.625, 0.25, 0.625, 0.375, 0.625, 0.125, 0.625, 0.0, 0.625, 0.0, 0.625, 0.125, 0.625, 1.0, 0.625, 0.875, 0.625, 0.875, 0.625, 1.0, 0.625, 0.5, 0.625, 0.375, 0.625, 0.375, 0.625, 0.5, 0.5, 0.75, 0.625, 0.75, 0.625, 0.5, 0.5, 0.5, 0.5, 0.5, 0.625, 0.5, 0.625, 0.375, 0.5, 0.375, 0.5, 0.875, 0.625, 0.875, 0.625, 0.75, 0.5, 0.75, 0.5, 0.0, 0.625, 0.0, 0.625, 0.875, 0.5, 0.875, 0.5, 0.25, 0.625, 0.25, 0.625, 0.0, 0.5, 0.0, 0.5, 0.375, 0.625, 0.375, 0.625, 0.25, 0.5, 0.25, 0.7925, 0.625, 0.7925, 0.75, 0.7925, 0.75, 0.7925, 0.625, 0.7925, 0.5, 0.7925, 0.625, 0.7925, 0.625, 0.7925, 0.5, 0.7925, 0.625, 0.7925, 0.75, 0.7925, 0.75, 0.7925, 0.625, 0.625, 0.375, 0.625, 0.3325, 0.625, 0.3325, 0.625, 0.375, 0.625, 0.9175, 0.625, 0.875, 0.625, 0.875, 0.625, 0.9175, 0.7925, 0.5, 0.7925, 0.625, 0.7925, 0.625, 0.7925, 0.5, 0.5, 0.75, 0.625, 0.75, 0.625, 0.875, 0.5, 0.875, 0.5, 0.25, 0.625, 0.25, 0.625, 0.375, 0.5, 0.375, 0.375, 0.25, 0.5, 0.25, 0.5, 0.375, 0.375, 0.375, 0.375, 0.75, 0.5, 0.75, 0.5, 0.875, 0.375, 0.875, 0.375, 0.875, 0.5, 0.875, 0.5, 1.0, 0.375, 1.0, 0.375, 0.5, 0.5, 0.5, 0.5, 0.75, 0.375, 0.75, 0.375, 0.375, 0.5, 0.375, 0.5, 0.5, 0.375, 0.5, 0.375, 0.0, 0.5, 0.0, 0.5, 0.25, 0.375, 0.25, 0.375, 0.0, 0.625, 0.0, 0.625, 0.25, 0.375, 0.25, 0.625, 0.5, 0.375, 0.5, 0.375, 0.5, 0.625, 0.5, 0.375, 0.5, 0.625, 0.5, 0.625, 0.75, 0.375, 0.75, 0.375, 0.875, 0.625, 0.875, 0.625, 1.0, 0.375, 1.0, 0.25, 0.5, 0.375, 0.5, 0.375, 0.75, 0.25, 0.75, 0.375, 0.375, 0.625, 0.375, 0.625, 0.5, 0.375, 0.5, 0.25, 0.5, 0.125, 0.5, 0.125, 0.5, 0.25, 0.5, 0.75, 0.5, 0.625, 0.5, 0.625, 0.5, 0.75, 0.5, 0.375, 0.25, 0.625, 0.25, 0.625, 0.25, 0.375, 0.25, 0.375, 0.25, 0.625, 0.25, 0.625, 0.25, 0.375, 0.25, 0.75, 0.5, 0.625, 0.5, 0.625, 0.5, 0.75, 0.5, 0.25, 0.5, 0.125, 0.5, 0.125, 0.5, 0.25, 0.5, 0.625, 0.5, 0.375, 0.5, 0.375, 0.5, 0.625, 0.5, 0.375, 0.5, 0.25, 0.5, 0.25, 0.5, 0.375, 0.5, 0.875, 0.5, 0.75, 0.5, 0.75, 0.5, 0.875, 0.5, 0.875, 0.5, 0.75, 0.5, 0.75, 0.5, 0.875, 0.5, 0.375, 0.5, 0.25, 0.5, 0.25, 0.5, 0.375, 0.5, 0.375, 0.25, 0.625, 0.25, 0.625, 0.375, 0.375, 0.375, 0.125, 0.5, 0.25, 0.5, 0.25, 0.75, 0.125, 0.75, 0.375, 0.75, 0.625, 0.75, 0.625, 0.875, 0.375, 0.875, 0.375, 0.5, 0.625, 0.5, 0.75, 0.5, 0.375, 0.375, 0.375, 0.375, 0.75, 0.5, 0.875, 0.5, 0.375, 0.25, 0.375, 0.25, 0.875, 0.5, 0.625, 0.0, 0.375, 0.0, 0.375, 0.0, 0.625, 0.0, 0.625, 0.875, 0.375, 0.875, 0.375, 0.875, 0.625, 0.875, 0.625, 0.75, 0.375, 0.75, 0.375, 0.75, 0.625, 0.75, 0.625, 0.5, 0.375, 0.5, 0.8496, 0.625, 0.8563, 0.5, 0.875, 0.5, 0.875, 0.625, 0.5, 0.2698, 0.625, 0.2687, 0.625, 0.3325, 0.5, 0.3325, 0.5, 0.2698, 0.4911, 0.25, 0.5, 0.25, 0.4911, 0.25, 0.4899, 0.125, 0.5, 0.125, 0.5, 0.25, 0.5, 0.9719, 0.625, 0.9834, 0.625, 1.0, 0.5, 1.0, 0.4875, 1.0, 0.5, 0.9719, 0.5, 1.0, 0.4899, 0.125, 0.4875, 0.0, 0.5, 0.0, 0.5, 0.125, 0.8584, 0.75, 0.8496, 0.625, 0.875, 0.625, 0.875, 0.75, 0.125, 0.5, 0.25, 0.5, 0.25, 0.625, 0.125, 0.625, 0.75, 0.5, 0.875, 0.5, 0.875, 0.625, 0.75, 0.625, 0.5625, 0.0625, 0.625, 0.0625, 0.625, 0.125, 0.5625, 0.125, 0.25, 0.5, 0.125, 0.5, 0.5, 0.25, 0.5, 0.375, 0.125, 0.6875, 0.125, 0.75, 0.5, 0.0, 0.5, 0.0625, 0.125, 0.75, 0.25, 0.75, 0.5, 0.875, 0.5, 0.0, 0.125, 0.5, 0.125, 0.625, 0.5, 0.125, 0.5, 0.25, 0.125, 0.625, 0.125, 0.6875, 0.5, 0.0625, 0.5, 0.125, 0.5625, 0.0, 0.625, 0.0, 0.625, 0.0625, 0.5625, 0.0625, 0.125, 0.75, 0.125, 0.6875, 0.7925, 0.625, 0.7925, 0.75, 0.75, 0.625, 0.875, 0.625, 0.875, 0.6875, 0.75, 0.6875, 0.625, 0.3325, 0.125, 0.625, 0.25, 0.625, 0.625, 0.375, 0.7925, 0.625, 0.125, 0.6875, 0.125, 0.625, 0.625, 0.3325, 0.375, 0.375, 0.5, 0.375, 0.5, 0.25, 0.375, 0.25, 0.375, 0.25, 0.5, 0.25, 0.5, 0.0, 0.375, 0.0, 0.375, 0.0, 0.5, 0.0, 0.5, 0.875, 0.375, 0.875, 0.375, 0.875, 0.5, 0.875, 0.5, 0.75, 0.375, 0.75, 0.375, 0.5, 0.5, 0.5, 0.5, 0.375, 0.375, 0.375, 0.375, 0.75, 0.5, 0.75, 0.5, 0.5, 0.375, 0.5, 0.625, 0.25, 0.625, 0.125, 0.625, 0.125, 0.625, 0.25, 0.375, 0.0, 0.375, 0.125, 0.375, 0.125, 0.375, 0.0, 0.25, 0.5, 0.25, 0.625, 0.25, 0.625, 0.25, 0.5, 0.125, 0.5, 0.25, 0.5, 0.25, 0.625, 0.125, 0.625, 0.625, 0.75, 0.625, 0.625, 0.625, 0.625, 0.625, 0.75, 0.25, 0.5, 0.375, 0.5, 0.375, 0.625, 0.25, 0.625, 0.375, 0.5, 0.625, 0.5, 0.625, 0.625, 0.375, 0.625, 0.375, 0.0, 0.625, 0.0, 0.625, 0.125, 0.375, 0.125, 0.375, 0.25, 0.625, 0.25, 0.625, 0.125, 0.375, 0.125, 0.375, 0.125, 0.625, 0.125, 0.625, 0.0, 0.375, 0.0, 0.375, 0.0, 0.625, 0.0, 0.625, 0.875, 0.375, 0.875, 0.375, 0.875, 0.625, 0.875, 0.625, 0.75, 0.375, 0.75, 0.375, 0.625, 0.625, 0.625, 0.625, 0.5, 0.375, 0.5, 0.375, 0.75, 0.625, 0.75, 0.625, 0.625, 0.375, 0.625, 0.375, 0.0, 0.625, 0.0, 0.625, 0.25, 0.375, 0.25, 0.375, 0.25, 0.625, 0.25, 0.625, 0.5, 0.375, 0.5, 0.375, 0.5, 0.625, 0.5, 0.625, 0.75, 0.375, 0.75, 0.375, 0.5, 0.375, 0.75, 0.375, 0.75, 0.375, 0.5, 0.125, 0.5, 0.375, 0.5, 0.375, 0.75, 0.125, 0.75, 0.625, 0.5, 0.875, 0.5, 0.875, 0.75, 0.625, 0.75, 0.375, 0.5, 0.375, 0.75, 0.375, 0.75, 0.375, 0.5, 0.625, 0.5, 0.625, 0.75, 0.625, 0.75, 0.625, 0.5, 0.375, 0.25, 0.375, 0.5, 0.375, 0.5, 0.375, 0.25, 0.125, 0.5, 0.125, 0.75, 0.125, 0.75, 0.125, 0.5, 0.375, 0.75, 0.625, 0.75, 0.625, 1.0, 0.375, 1.0, 0.625, 0.5, 0.625, 0.75, 0.625, 0.75, 0.625, 0.5, 0.125, 0.5, 0.125, 0.75, 0.125, 0.75, 0.125, 0.5, 0.375, 0.25, 0.375, 0.5, 0.375, 0.5, 0.375, 0.25, 0.125, 0.5, 0.125, 0.75, 0.125, 0.75, 0.125, 0.5, 0.375, 0.25, 0.375, 0.5, 0.375, 0.5, 0.375, 0.25, 0.625, 0.5, 0.625, 0.75, 0.625, 0.75, 0.625, 0.5, 0.375, 0.5, 0.375, 0.75, 0.375, 0.75, 0.375, 0.5, 0.375, 0.25, 0.375, 0.5, 0.375, 0.5, 0.375, 0.25, 0.125, 0.5, 0.125, 0.75, 0.125, 0.75, 0.125, 0.5, 0.625, 0.5, 0.625, 0.75, 0.625, 0.75, 0.625, 0.5, 0.375, 0.5, 0.375, 0.75, 0.375, 0.75, 0.375, 0.5, 0.375, 0.0, 0.625, 0.0, 0.625, 0.25, 0.375, 0.25, 0.375, 0.25, 0.625, 0.25, 0.625, 0.5, 0.375, 0.5, 0.375, 0.5, 0.625, 0.5, 0.625, 0.75, 0.375, 0.75, 0.375, 0.5, 0.375, 0.75, 0.375, 0.75, 0.375, 0.5, 0.125, 0.5, 0.375, 0.5, 0.375, 0.75, 0.125, 0.75, 0.625, 0.5, 0.875, 0.5, 0.875, 0.75, 0.625, 0.75, 0.375, 0.5, 0.375, 0.75, 0.375, 0.75, 0.375, 0.5, 0.625, 0.5, 0.625, 0.75, 0.625, 0.75, 0.625, 0.5, 0.375, 0.25, 0.375, 0.5, 0.375, 0.5, 0.375, 0.25, 0.125, 0.5, 0.125, 0.75, 0.125, 0.75, 0.125, 0.5, 0.375, 0.75, 0.625, 0.75, 0.625, 1.0, 0.375, 1.0, 0.625, 0.5, 0.625, 0.75, 0.625, 0.75, 0.625, 0.5, 0.125, 0.5, 0.125, 0.75, 0.125, 0.75, 0.125, 0.5, 0.375, 0.25, 0.375, 0.5, 0.375, 0.5, 0.375, 0.25, 0.125, 0.5, 0.125, 0.75, 0.125, 0.75, 0.125, 0.5, 0.375, 0.25, 0.375, 0.5, 0.375, 0.5, 0.375, 0.25, 0.625, 0.5, 0.625, 0.75, 0.625, 0.75, 0.625, 0.5, 0.375, 0.5, 0.375, 0.75, 0.375, 0.75, 0.375, 0.5, 0.375, 0.25, 0.375, 0.5, 0.375, 0.5, 0.375, 0.25, 0.125, 0.5, 0.125, 0.75, 0.125, 0.75, 0.125, 0.5, 0.625, 0.5, 0.625, 0.75, 0.625, 0.75, 0.625, 0.5, 0.375, 0.5, 0.375, 0.75, 0.375, 0.75, 0.375, 0.5, 0.375, 0.0, 0.625, 0.0, 0.625, 0.25, 0.375, 0.25, 0.375, 0.25, 0.625, 0.25, 0.625, 0.5, 0.375, 0.5, 0.375, 0.5, 0.625, 0.5, 0.625, 0.75, 0.375, 0.75, 0.375, 0.5, 0.375, 0.75, 0.375, 0.75, 0.375, 0.5, 0.125, 0.5, 0.375, 0.5, 0.375, 0.75, 0.125, 0.75, 0.625, 0.5, 0.875, 0.5, 0.875, 0.75, 0.625, 0.75, 0.375, 0.5, 0.375, 0.75, 0.375, 0.75, 0.375, 0.5, 0.625, 0.5, 0.625, 0.75, 0.625, 0.75, 0.625, 0.5, 0.375, 0.25, 0.375, 0.5, 0.375, 0.5, 0.375, 0.25, 0.125, 0.5, 0.125, 0.75, 0.125, 0.75, 0.125, 0.5, 0.375, 0.75, 0.625, 0.75, 0.625, 1.0, 0.375, 1.0, 0.625, 0.5, 0.625, 0.75, 0.625, 0.75, 0.625, 0.5, 0.125, 0.5, 0.125, 0.75, 0.125, 0.75, 0.125, 0.5, 0.375, 0.25, 0.375, 0.5, 0.375, 0.5, 0.375, 0.25, 0.125, 0.5, 0.125, 0.75, 0.125, 0.75, 0.125, 0.5, 0.375, 0.25, 0.375, 0.5, 0.375, 0.5, 0.375, 0.25, 0.625, 0.5, 0.625, 0.75, 0.625, 0.75, 0.625, 0.5, 0.375, 0.5, 0.375, 0.75, 0.375, 0.75, 0.375, 0.5, 0.375, 0.25, 0.375, 0.5, 0.375, 0.5, 0.375, 0.25, 0.125, 0.5, 0.125, 0.75, 0.125, 0.75, 0.125, 0.5, 0.625, 0.5, 0.625, 0.75, 0.625, 0.75, 0.625, 0.5, 0.375, 0.5, 0.375, 0.75, 0.375, 0.75, 0.375, 0.5, 0.5, 0.125, 0.5, 0.0625, 0.5, 0.0625, 0.5, 0.125, 0.5625, 0.0625, 0.5625, 0.0, 0.5625, 0.0, 0.5625, 0.0625, 0.5, 0.25, 0.5, 0.125, 0.5, 0.125, 0.5, 0.25, 0.5625, 0.875, 0.5625, 1.0, 0.5625, 1.0, 0.5625, 0.875, 0.5, 0.0, 0.5, 0.875, 0.5, 0.875, 0.5, 0.0, 0.5, 0.0625, 0.5625, 0.0625, 0.5625, 0.0625, 0.5, 0.0625, 0.6082, 0.125, 0.625, 0.125, 0.625, 0.25, 0.6082, 0.25, 0.6082, 0.25, 0.625, 0.25, 0.625, 0.5, 0.6082, 0.5, 0.6082, 0.625, 0.625, 0.625, 0.625, 0.75, 0.6082, 0.75, 0.6082, 0.75, 0.625, 0.75, 0.625, 1.0, 0.6082, 1.0, 0.125, 0.625, 0.375, 0.625, 0.375, 0.75, 0.125, 0.75, 0.625, 0.625, 0.875, 0.625, 0.875, 0.75, 0.625, 0.75, 0.375, 0.75, 0.5121, 0.75, 0.5121, 1.0, 0.375, 1.0, 0.375, 0.625, 0.5121, 0.625, 0.5121, 0.75, 0.375, 0.75, 0.375, 0.25, 0.5121, 0.25, 0.5121, 0.5, 0.375, 0.5, 0.375, 0.125, 0.5121, 0.125, 0.5121, 0.25, 0.375, 0.25, 0.5121, 0.75, 0.522, 0.75, 0.522, 1.0, 0.5121, 1.0, 0.5121, 0.625, 0.522, 0.625, 0.522, 0.75, 0.5121, 0.75, 0.5121, 0.25, 0.522, 0.25, 0.522, 0.5, 0.5121, 0.5, 0.5121, 0.125, 0.522, 0.125, 0.522, 0.25, 0.5121, 0.25, 0.5121, 0.0, 0.522, 0.0, 0.522, 0.125, 0.5121, 0.125, 0.5121, 0.5, 0.522, 0.5, 0.522, 0.625, 0.5121, 0.625, 0.375, 0.0, 0.5121, 0.0, 0.5121, 0.125, 0.375, 0.125, 0.375, 0.5, 0.5121, 0.5, 0.5121, 0.625, 0.375, 0.625, 0.625, 0.5, 0.875, 0.5, 0.875, 0.625, 0.625, 0.625, 0.125, 0.5, 0.375, 0.5, 0.375, 0.625, 0.125, 0.625, 0.6082, 0.5, 0.625, 0.5, 0.625, 0.625, 0.6082, 0.625, 0.6082, 0.0, 0.625, 0.0, 0.625, 0.125, 0.6082, 0.125, 0.522, 0.0, 0.6082, 0.0, 0.6082, 0.125, 0.522, 0.125, 0.522, 0.5, 0.6082, 0.5, 0.6082, 0.625, 0.522, 0.625, 0.522, 0.75, 0.6082, 0.75, 0.6082, 1.0, 0.522, 1.0, 0.522, 0.625, 0.6082, 0.625, 0.6082, 0.75, 0.522, 0.75, 0.522, 0.25, 0.6082, 0.25, 0.6082, 0.5, 0.522, 0.5, 0.522, 0.125, 0.6082, 0.125, 0.6082, 0.25, 0.522, 0.25, 0.5, 0.0, 0.5625, 0.0, 0.5625, 0.0625, 0.5, 0.0625, 0.5, 0.125, 0.5, 0.0625, 0.5625, 0.0625, 0.5625, 0.125, 0.5, 0.25, 0.5625, 0.25, 0.5625, 0.375, 0.5, 0.375, 0.5, 0.875, 0.5625, 0.875, 0.5625, 1.0, 0.5, 1.0, 0.5, 0.125, 0.5625, 0.125, 0.5625, 0.25, 0.5, 0.25, 0.5625, 0.0625, 0.5625, 0.125, 0.5625, 0.125, 0.5625, 0.0625, 0.5625, 0.25, 0.5625, 0.125, 0.5625, 0.125, 0.5625, 0.25, 0.5, 0.0625, 0.5, 0.0, 0.5, 0.0, 0.5, 0.0625, 0.5, 0.375, 0.5, 0.25, 0.5, 0.25, 0.5, 0.375, 0.5625, 0.25, 0.5625, 0.375, 0.5625, 0.375, 0.5625, 0.25, 0.5625, 0.0, 0.5625, 0.0625, 0.5625, 0.0625, 0.5625, 0.0, 0.5625, 0.125, 0.5625, 0.25, 0.5625, 0.25, 0.5625, 0.125, 0.5625, 0.0625, 0.5625, 0.125, 0.5625, 0.125, 0.5625, 0.0625, 0.5625, 0.25, 0.5625, 0.25, 0.5625, 0.25, 0.5625, 0.25, 0.5625, 0.125, 0.5625, 0.25, 0.5625, 0.25, 0.5625, 0.125, 0.5625, 0.125, 0.5625, 0.0625, 0.5625, 0.0625, 0.5625, 0.125, 0.5625, 0.0, 0.5625, 0.0625, 0.5625, 0.0625, 0.5625, 0.0, 0.5625, 1.0, 0.5625, 1.0, 0.5625, 1.0, 0.5625, 1.0, 0.5417, 0.0, 0.625, 0.0, 0.625, 0.25, 0.5417, 0.25, 0.5417, 0.875, 0.625, 0.875, 0.625, 1.0, 0.5417, 1.0, 0.75, 0.5, 0.875, 0.5, 0.875, 0.75, 0.75, 0.75, 0.125, 0.5, 0.25, 0.5, 0.25, 0.75, 0.125, 0.75, 0.5417, 0.25, 0.625, 0.25, 0.625, 0.375, 0.5417, 0.375, 0.375, 0.25, 0.4583, 0.25, 0.4583, 0.375, 0.375, 0.375, 0.4583, 0.25, 0.5417, 0.25, 0.5417, 0.375, 0.4583, 0.375, 0.375, 0.875, 0.4583, 0.875, 0.4583, 1.0, 0.375, 1.0, 0.4583, 0.875, 0.5417, 0.875, 0.5417, 1.0, 0.4583, 1.0, 0.375, 0.0, 0.4583, 0.0, 0.4583, 0.25, 0.375, 0.25, 0.5417, 0.25, 0.4583, 0.25, 0.4583, 0.25, 0.5417, 0.25, 0.4583, 0.0, 0.5417, 0.0, 0.5417, 0.25, 0.4583, 0.25, 0.4583, 1.0, 0.5417, 1.0, 0.5417, 1.0, 0.4583, 1.0, 0.4583, 0.25, 0.4583, 0.0, 0.4583, 0.0, 0.4583, 0.25, 0.5417, 0.0, 0.5417, 0.25, 0.5417, 0.25, 0.5417, 0.0])
me_cube_001.materials.append(mat_material_001)
me_cube_001.use_remesh_fix_poles = True
me_cube_001.use_remesh_preserve_attributes = False
me_cube_001.update()
arm_armature = bpy.data.armatures.new('Armature')  # bones are not reproduced

# ---- objects
ob_cube = bpy.data.objects.new('Cube', me_cube_001)
ob_armature = bpy.data.objects.new('Armature', arm_armature)

# ---- transforms, parenting, visibility, modifiers, constraints
ob_cube.parent = ob_armature
ob_cube.matrix_parent_inverse = Matrix(((1.0, -0.0, 0.0, -0.0), (-0.0, 1.0, -0.0, 0.0), (0.0, -0.0, 1.0, -1.023), (-0.0, 0.0, -0.0, 1.0)))
ob_cube.location = (0.0, 0.0, 2.384e-07)
ob_cube.scale = (0.3786, 0.3786, 0.3786)
_vg = ob_cube.vertex_groups.new(name='Hips')
for _i, _w in zip([0, 2, 4, 7, 8, 10, 18, 19, 20, 21, 22, 23, 50, 53, 55, 57, 113, 114, 115, 116, 117, 118, 119], [1.0, 1.0, 1.0, 1.0, 1.0, 1.0, 1.0, 1.0, 1.0, 1.0, 1.0, 1.0, 1.0, 1.0, 1.0, 1.0, 0.5, 0.5, 0.5, 0.5, 0.5, 0.5, 0.5]): _vg.add([_i], _w, 'REPLACE')
_vg = ob_cube.vertex_groups.new(name='Chest')
for _i, _w in zip([1, 3, 5, 6, 9, 11, 12, 13, 14, 15, 16, 17, 18, 19, 20, 21, 22, 23, 25, 27, 29, 31, 40, 41, 42, 43, 45, 47, 48, 49, 51, 52, 57, 59, 61, 62, 63, 64, 113, 114, 115, 116, 117, 118, 119, 195, 196, 197, 198, 199, 237, 238, 399, 400, 401, 402, 403, 404, 405, 406, 407, 408, 409, 410, 411, 412, 413, 414, 415, 416, 417, 418], [0.5, 0.5, 1.0, 1.0, 1.0, 1.0, 0.1, 0.1, 1.0, 1.0, 1.0, 1.0, 0.5, 0.5, 0.5, 0.5, 0.5, 0.5, 0.1, 0.1, 1.0, 1.0, 0.1, 0.1, 1.0, 1.0, 0.1, 0.1, 0.1, 0.1, 0.5, 1.0, 0.5, 0.1, 1.0, 1.0, 0.1, 0.1, 1.0, 1.0, 1.0, 1.0, 1.0, 1.0, 1.0, 0.5, 0.5, 0.5, 0.5, 0.5, 1.0, 1.0, 1.0, 1.0, 1.0, 1.0, 1.0, 1.0, 1.0, 1.0, 1.0, 1.0, 1.0, 1.0, 1.0, 1.0, 1.0, 1.0, 1.0, 1.0, 1.0, 1.0]): _vg.add([_i], _w, 'REPLACE')
_vg = ob_cube.vertex_groups.new(name='Neck')
_vg.add([54, 194, 195, 196, 197, 198, 199, 200, 201, 202], 1.0, 'REPLACE')
_vg = ob_cube.vertex_groups.new(name='Head')
_vg.add([54, 89, 90, 91, 92, 93, 94, 95, 96, 194, 200, 201, 202, 239, 240, 241, 242, 243, 244, 245, 246, 247, 248, 249, 250, 251, 339, 340, 341, 342, 343, 344, 345, 346, 347, 348, 379, 380, 381, 382, 383, 384, 385, 386, 387, 388, 389, 390, 391, 392, 393, 394, 395, 396, 397, 398], 1.0, 'REPLACE')
_vg = ob_cube.vertex_groups.new(name='UpperArm.L')
for _i, _w in zip([1, 3, 5, 6, 12, 13, 24, 25, 26, 27, 28, 29, 30, 31, 40, 41, 42, 43, 44, 45, 46, 47, 48, 49, 51, 52, 56, 58, 59, 60, 61, 62, 63, 64, 68, 72, 74, 78, 80, 237, 238], [0.1, 0.1, 0.1, 0.1, 0.1, 0.1, 1.0, 0.2, 1.0, 0.2, 1.0, 0.1, 1.0, 0.1989, 1.0, 1.0, 0.2, 0.2, 1.0, 0.1, 1.0, 0.1, 1.0, 1.0, 0.1, 0.1, 0.1, 1.0, 0.2, 1.0, 0.2, 0.2, 1.0, 0.1, 0.2, 0.2, 0.2, 0.2, 0.2, 0.1, 0.1]): _vg.add([_i], _w, 'REPLACE')
_vg = ob_cube.vertex_groups.new(name='LowerArm.L')
for _i, _w in zip([26, 30, 44, 58, 60, 65, 66, 67, 68, 69, 70, 71, 72, 73, 74, 75, 76, 77, 78, 79, 80, 81, 82, 83, 84, 85, 86, 87, 88, 188, 189, 190, 191, 192, 193, 265, 266, 349, 350, 351, 352, 353, 354, 355, 356, 357, 358, 359, 360, 361, 362, 363, 364, 365, 366, 367, 368, 369, 370, 371, 372, 373, 374, 375, 376, 377, 378], [0.1, 0.1, 0.1, 0.1, 0.1, 1.0, 1.0, 1.0, 1.0, 1.0, 1.0, 1.0, 1.0, 1.0, 1.0, 1.0, 1.0, 1.0, 1.0, 1.0, 1.0, 1.0, 1.0, 1.0, 1.0, 1.0, 1.0, 1.0, 1.0, 0.5, 0.5, 0.5, 0.5, 0.5, 0.5, 0.5, 0.5, 1.0, 1.0, 1.0, 1.0, 1.0, 1.0, 1.0, 1.0, 1.0, 1.0, 1.0, 1.0, 1.0, 1.0, 1.0, 1.0, 1.0, 1.0, 1.0, 1.0, 1.0, 1.0, 1.0, 1.0, 1.0, 1.0, 1.0, 1.0, 1.0, 1.0]): _vg.add([_i], _w, 'REPLACE')
_vg = ob_cube.vertex_groups.new(name='Hand.L')
for _i, _w in zip([65, 67, 69, 71, 73, 75, 77, 79, 128, 129, 130, 131, 132, 133, 134, 135, 136, 137, 138, 139, 184, 185, 186, 187, 188, 189, 190, 191, 192, 193, 258, 259, 260, 261, 262, 263, 264, 265, 266], [0.2, 0.2, 0.2, 0.2, 0.2, 0.2, 0.2, 0.2, 1.0, 1.0, 1.0, 1.0, 1.0, 1.0, 1.0, 1.0, 1.0, 1.0, 1.0, 1.0, 1.0, 1.0, 1.0, 1.0, 0.5, 0.5, 0.5, 0.5, 0.5, 0.5, 1.0, 1.0, 1.0, 1.0, 1.0, 1.0, 1.0, 0.5, 0.5]): _vg.add([_i], _w, 'REPLACE')
_vg = ob_cube.vertex_groups.new(name='IndexFinger.L')
_vg.add([140, 141, 142, 143, 144, 145, 146, 147, 148, 149, 150, 151, 152, 153, 154, 155, 156, 157, 158, 159, 160, 161, 162, 163], 1.0, 'REPLACE')
_vg = ob_cube.vertex_groups.new(name='Fingers.L')
_vg.add([267, 268, 269, 270, 271, 272, 273, 274, 275, 276, 277, 278, 279, 280, 281, 282, 283, 284, 285, 286, 287, 288, 289, 290, 291, 292, 293, 294, 295, 296, 297, 298, 299, 300, 301, 302, 303, 304, 305, 306, 307, 308, 309, 310, 311, 312, 313, 314, 315, 316, 317, 318, 319, 320, 321, 322, 323, 324, 325, 326, 327, 328, 329, 330, 331, 332, 333, 334, 335, 336, 337, 338], 1.0, 'REPLACE')
_vg = ob_cube.vertex_groups.new(name='Thumb.L')
_vg.add([164, 165, 166, 167, 168, 169, 170, 171, 172, 173, 174, 175, 176, 177, 178, 179, 180, 181, 182, 183], 1.0, 'REPLACE')
_vg = ob_cube.vertex_groups.new(name='UpperArm.R')
_vg = ob_cube.vertex_groups.new(name='LowerArm.R')
_vg = ob_cube.vertex_groups.new(name='Hand.R')
_vg = ob_cube.vertex_groups.new(name='IndexFinger.R')
_vg = ob_cube.vertex_groups.new(name='Fingers.R')
_vg = ob_cube.vertex_groups.new(name='Thumb.R')
_vg = ob_cube.vertex_groups.new(name='UpperLeg.L')
for _i, _w in zip([32, 33, 34, 35, 36, 37, 38, 39, 97, 98, 99, 100, 101, 102, 103, 104, 105, 106, 107, 108, 109, 110, 111, 112, 121, 123, 125, 127, 204, 206, 252, 253, 254, 255, 256, 257], [1.0, 1.0, 1.0, 1.0, 1.0, 1.0, 1.0, 1.0, 1.0, 1.0, 1.0, 1.0, 1.0, 1.0, 1.0, 1.0, 1.0, 1.0, 1.0, 1.0, 1.0, 1.0, 1.0, 1.0, 0.5, 0.5, 0.5, 0.5, 0.5, 0.5, 0.5, 0.5, 0.5, 0.5, 0.5, 0.5]): _vg.add([_i], _w, 'REPLACE')
_vg = ob_cube.vertex_groups.new(name='LowerLeg.L')
for _i, _w in zip([32, 34, 36, 38, 97, 99, 120, 121, 122, 123, 124, 125, 126, 127, 203, 204, 205, 206, 207, 208, 209, 210, 211, 212, 252, 253, 254, 255, 256, 257], [0.5, 0.5, 0.5, 0.5, 0.5, 0.5, 0.5, 1.0, 0.5, 1.0, 0.5, 1.0, 0.5, 1.0, 0.5, 1.0, 0.5, 1.0, 1.0, 1.0, 1.0, 1.0, 1.0, 1.0, 0.5, 0.5, 0.5, 0.5, 0.5, 0.5]): _vg.add([_i], _w, 'REPLACE')
_vg = ob_cube.vertex_groups.new(name='Foot.L')
for _i, _w in zip([120, 122, 124, 126, 203, 205, 213, 214, 215, 216, 217, 218, 219, 220, 225, 226, 227, 228, 229, 230, 231, 232, 235, 236], [0.5, 0.5, 0.5, 0.5, 0.5, 0.5, 1.0, 1.0, 1.0, 1.0, 1.0, 1.0, 1.0, 1.0, 0.5, 0.5, 0.5, 0.5, 1.0, 1.0, 1.0, 1.0, 0.5, 0.5]): _vg.add([_i], _w, 'REPLACE')
_vg = ob_cube.vertex_groups.new(name='Toes.L')
_vg.add([221, 222, 223, 224, 225, 226, 227, 228, 233, 234, 235, 236], 1.0, 'REPLACE')
_vg = ob_cube.vertex_groups.new(name='UpperLeg.R')
_vg = ob_cube.vertex_groups.new(name='LowerLeg.R')
_vg = ob_cube.vertex_groups.new(name='Foot.R')
_vg = ob_cube.vertex_groups.new(name='Toes.R')
_m = ob_cube.modifiers.new('Mirror', 'MIRROR')
_m.use_clip = True
_m = ob_cube.modifiers.new('Armature', 'ARMATURE')
_m.object = ob_armature
ob_armature.location = (0.0, 0.0, 1.023)
ob_armature.show_in_front = True

# ---- collection membership
col_collection.objects.link(ob_cube)
col_collection.objects.link(ob_armature)

# ---- scene / render settings (as saved in the file)
scene.frame_start = 1; scene.frame_end = 24; scene.frame_set(12)
scene.render.engine = 'BLENDER_EEVEE_NEXT'
scene.cycles.sampling_pattern = 'TABULATED_SOBOL'
scene.cycles.use_light_tree = False
scene.view_settings.view_transform = 'Filmic'
bpy.context.view_layer.update()

# ---- added for rendering (the .blend has no active camera and no usable light): camera, sun
cam_auto = bpy.data.cameras.new('AutoCamera')
cam_auto.lens = 50.0
cam_auto.sensor_width = 36.0
cam_auto.clip_end = 1000.0
ob_auto_camera = bpy.data.objects.new('AutoCamera', cam_auto)
scene.collection.objects.link(ob_auto_camera)
ob_auto_camera.location = (2.26322, -2.64613, 2.7095)
ob_auto_camera.rotation_euler = (1.09748, -7.21219e-08, 0.694738)
scene.camera = ob_auto_camera
light_auto_sun = bpy.data.lights.new('AutoSun', 'SUN')
light_auto_sun.energy = 3.0
light_auto_sun.angle = 0.0523599
ob_auto_sun = bpy.data.objects.new('AutoSun', light_auto_sun)
scene.collection.objects.link(ob_auto_sun)
ob_auto_sun.rotation_euler = (0.872665, 0.174533, 0.523599)
bpy.context.view_layer.update()
